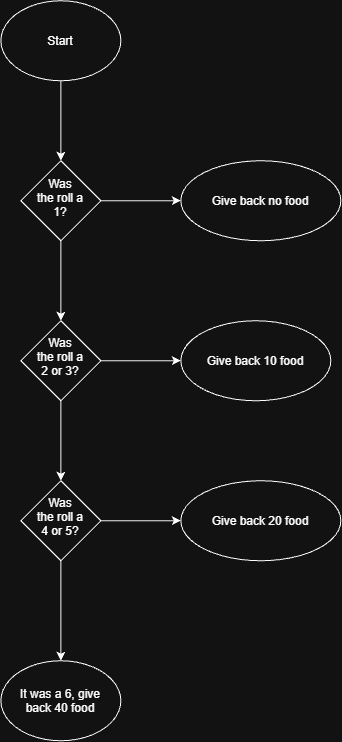

The diagram above was exported from draw.io. Its source (the exported page's mxGraphModel, read from the mxfile embedded in the PNG):
<mxGraphModel dx="1404" dy="800" grid="1" gridSize="10" guides="1" tooltips="1" connect="1" arrows="1" fold="1" page="1" pageScale="1" pageWidth="850" pageHeight="1100" math="0" shadow="0">
  <root>
    <mxCell id="0" />
    <mxCell id="1" parent="0" />
    <mxCell id="GwJ_XtTnkuUSy3oTU3z5-3" edge="1" parent="1" source="GwJ_XtTnkuUSy3oTU3z5-1" style="edgeStyle=orthogonalEdgeStyle;rounded=0;orthogonalLoop=1;jettySize=auto;html=1;" target="GwJ_XtTnkuUSy3oTU3z5-2" value="">
      <mxGeometry relative="1" as="geometry" />
    </mxCell>
    <mxCell id="GwJ_XtTnkuUSy3oTU3z5-1" parent="1" style="ellipse;whiteSpace=wrap;html=1;shapeInside=1;" value="Start&lt;div&gt;&lt;br/&gt;&lt;/div&gt;" vertex="1">
      <mxGeometry height="80" width="120" x="50" y="50" as="geometry" />
    </mxCell>
    <mxCell id="GwJ_XtTnkuUSy3oTU3z5-5" edge="1" parent="1" source="GwJ_XtTnkuUSy3oTU3z5-2" style="edgeStyle=orthogonalEdgeStyle;rounded=0;orthogonalLoop=1;jettySize=auto;html=1;" target="GwJ_XtTnkuUSy3oTU3z5-4" value="">
      <mxGeometry relative="1" as="geometry" />
    </mxCell>
    <mxCell id="GwJ_XtTnkuUSy3oTU3z5-13" edge="1" parent="1" source="GwJ_XtTnkuUSy3oTU3z5-2" style="edgeStyle=orthogonalEdgeStyle;rounded=0;orthogonalLoop=1;jettySize=auto;html=1;" target="GwJ_XtTnkuUSy3oTU3z5-12" value="">
      <mxGeometry relative="1" as="geometry" />
    </mxCell>
    <mxCell id="GwJ_XtTnkuUSy3oTU3z5-2" parent="1" style="rhombus;whiteSpace=wrap;html=1;shapeInside=1;" value="Was the roll a 1?" vertex="1">
      <mxGeometry height="80" width="80" x="70" y="210" as="geometry" />
    </mxCell>
    <mxCell id="GwJ_XtTnkuUSy3oTU3z5-7" edge="1" parent="1" source="GwJ_XtTnkuUSy3oTU3z5-4" style="edgeStyle=orthogonalEdgeStyle;rounded=0;orthogonalLoop=1;jettySize=auto;html=1;" target="GwJ_XtTnkuUSy3oTU3z5-6" value="">
      <mxGeometry relative="1" as="geometry" />
    </mxCell>
    <mxCell id="GwJ_XtTnkuUSy3oTU3z5-15" edge="1" parent="1" source="GwJ_XtTnkuUSy3oTU3z5-4" style="edgeStyle=orthogonalEdgeStyle;rounded=0;orthogonalLoop=1;jettySize=auto;html=1;" target="GwJ_XtTnkuUSy3oTU3z5-14" value="">
      <mxGeometry relative="1" as="geometry" />
    </mxCell>
    <mxCell id="GwJ_XtTnkuUSy3oTU3z5-4" parent="1" style="rhombus;whiteSpace=wrap;html=1;shapeInside=1;" value="Was the roll a 2 or 3?" vertex="1">
      <mxGeometry height="80" width="80" x="70" y="370" as="geometry" />
    </mxCell>
    <mxCell id="GwJ_XtTnkuUSy3oTU3z5-11" edge="1" parent="1" source="GwJ_XtTnkuUSy3oTU3z5-6" style="edgeStyle=orthogonalEdgeStyle;rounded=0;orthogonalLoop=1;jettySize=auto;html=1;" target="GwJ_XtTnkuUSy3oTU3z5-10" value="">
      <mxGeometry relative="1" as="geometry" />
    </mxCell>
    <mxCell id="GwJ_XtTnkuUSy3oTU3z5-17" edge="1" parent="1" source="GwJ_XtTnkuUSy3oTU3z5-6" style="edgeStyle=orthogonalEdgeStyle;rounded=0;orthogonalLoop=1;jettySize=auto;html=1;" target="GwJ_XtTnkuUSy3oTU3z5-16" value="">
      <mxGeometry relative="1" as="geometry" />
    </mxCell>
    <mxCell id="GwJ_XtTnkuUSy3oTU3z5-6" parent="1" style="rhombus;whiteSpace=wrap;html=1;shapeInside=1;" value="Was the roll a 4 or 5?" vertex="1">
      <mxGeometry height="80" width="80" x="70" y="530" as="geometry" />
    </mxCell>
    <mxCell id="GwJ_XtTnkuUSy3oTU3z5-10" parent="1" style="ellipse;whiteSpace=wrap;html=1;shapeInside=1;" value="It was a 6, give back 40 food" vertex="1">
      <mxGeometry height="80" width="120" x="50" y="710" as="geometry" />
    </mxCell>
    <mxCell id="GwJ_XtTnkuUSy3oTU3z5-12" parent="1" style="ellipse;whiteSpace=wrap;html=1;shapeInside=1;" value="Give back no food" vertex="1">
      <mxGeometry height="80" width="160" x="230" y="210" as="geometry" />
    </mxCell>
    <mxCell id="GwJ_XtTnkuUSy3oTU3z5-14" parent="1" style="ellipse;whiteSpace=wrap;html=1;shapeInside=1;" value="Give back 10 food" vertex="1">
      <mxGeometry height="80" width="150" x="230" y="370" as="geometry" />
    </mxCell>
    <mxCell id="GwJ_XtTnkuUSy3oTU3z5-16" parent="1" style="ellipse;whiteSpace=wrap;html=1;shapeInside=1;" value="Give back 20 food" vertex="1">
      <mxGeometry height="80" width="160" x="230" y="530" as="geometry" />
    </mxCell>
  </root>
</mxGraphModel>